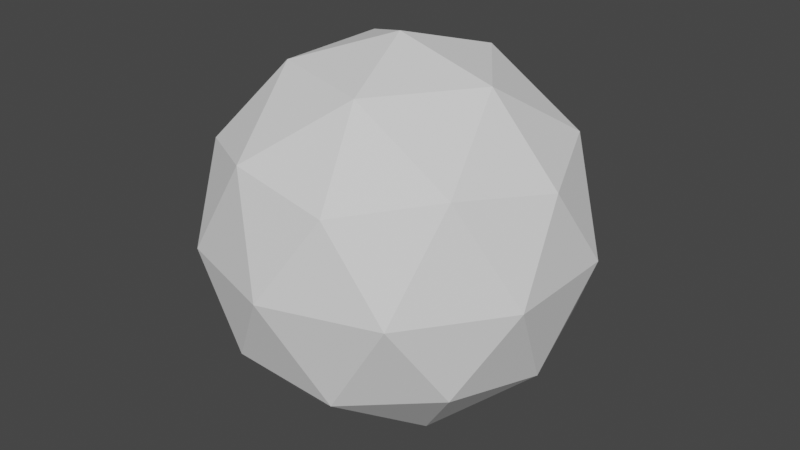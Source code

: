 # Source: Icosphere.blend  (saved by Blender 3.5.10; exported with 4.5.12 LTS)
import bpy
from mathutils import Matrix  # noqa: F401  (used for matrix-valued properties, if any)

bpy.ops.wm.read_factory_settings(use_empty=True)
scene = bpy.context.scene
scene.name = 'Scene'

# ---- collections
col_collection = bpy.data.collections.new('Collection'); scene.collection.children.link(col_collection)

# ---- world
world_world = bpy.data.worlds.new('World'); scene.world = world_world
world_world.use_nodes = True; world_world.node_tree.nodes.clear()
_N = world_world.node_tree.nodes; _L = world_world.node_tree.links
n0 = _N.new('ShaderNodeOutputWorld'); n0.name = 'World Output'; n0.location = (300, 300)
n1 = _N.new('ShaderNodeBackground'); n1.name = 'Background'; n1.location = (10, 300)
n1.inputs[0].default_value = (0.05088, 0.05088, 0.05088, 1.0)
_L.new(n1.outputs[0], n0.inputs[0])
n0.is_active_output = True
world_world.color = (0.05088, 0.05088, 0.05088)
world_world.use_sun_shadow = False
world_world.sun_shadow_jitter_overblur = 0.0

# ---- meshes
me_icosphere = bpy.data.meshes.new('Icosphere')
me_icosphere.from_pydata([(0.0, 0.0, -1.0), (0.7236, -0.5257, -0.4472), (-0.2764, -0.8506, -0.4472), (-0.8944, 0.0, -0.4472), (-0.2764, 0.8506, -0.4472), (0.7236, 0.5257, -0.4472), (0.2764, -0.8506, 0.4472), (-0.7236, -0.5257, 0.4472), (-0.7236, 0.5257, 0.4472), (0.2764, 0.8506, 0.4472), (0.8944, 0.0, 0.4472), (0.0, 0.0, 1.0), (-0.1625, -0.5, -0.8507), (0.4253, -0.309, -0.8507), (0.2629, -0.809, -0.5257), (0.8506, 0.0, -0.5257), (0.4253, 0.309, -0.8507), (-0.5257, 0.0, -0.8507), (-0.6882, -0.5, -0.5257), (-0.1625, 0.5, -0.8507), (-0.6882, 0.5, -0.5257), (0.2629, 0.809, -0.5257), (0.9511, -0.309, 0.0), (0.9511, 0.309, 0.0), (0.0, -1.0, 0.0), (0.5878, -0.809, 0.0), (-0.9511, -0.309, 0.0), (-0.5878, -0.809, 0.0), (-0.5878, 0.809, 0.0), (-0.9511, 0.309, 0.0), (0.5878, 0.809, 0.0), (0.0, 1.0, 0.0), (0.6882, -0.5, 0.5257), (-0.2629, -0.809, 0.5257), (-0.8506, 0.0, 0.5257), (-0.2629, 0.809, 0.5257), (0.6882, 0.5, 0.5257), (0.1625, -0.5, 0.8507), (0.5257, 0.0, 0.8507), (-0.4253, -0.309, 0.8507), (-0.4253, 0.309, 0.8507), (0.1625, 0.5, 0.8507)], [], [(0, 13, 12), (1, 13, 15), (0, 12, 17), (0, 17, 19), (0, 19, 16), (1, 15, 22), (2, 14, 24), (3, 18, 26), (4, 20, 28), (5, 21, 30), (1, 22, 25), (2, 24, 27), (3, 26, 29), (4, 28, 31), (5, 30, 23), (6, 32, 37), (7, 33, 39), (8, 34, 40), (9, 35, 41), (10, 36, 38), (38, 41, 11), (38, 36, 41), (36, 9, 41), (41, 40, 11), (41, 35, 40), (35, 8, 40), (40, 39, 11), (40, 34, 39), (34, 7, 39), (39, 37, 11), (39, 33, 37), (33, 6, 37), (37, 38, 11), (37, 32, 38), (32, 10, 38), (23, 36, 10), (23, 30, 36), (30, 9, 36), (31, 35, 9), (31, 28, 35), (28, 8, 35), (29, 34, 8), (29, 26, 34), (26, 7, 34), (27, 33, 7), (27, 24, 33), (24, 6, 33), (25, 32, 6), (25, 22, 32), (22, 10, 32), (30, 31, 9), (30, 21, 31), (21, 4, 31), (28, 29, 8), (28, 20, 29), (20, 3, 29), (26, 27, 7), (26, 18, 27), (18, 2, 27), (24, 25, 6), (24, 14, 25), (14, 1, 25), (22, 23, 10), (22, 15, 23), (15, 5, 23), (16, 21, 5), (16, 19, 21), (19, 4, 21), (19, 20, 4), (19, 17, 20), (17, 3, 20), (17, 18, 3), (17, 12, 18), (12, 2, 18), (15, 16, 5), (15, 13, 16), (13, 0, 16), (12, 14, 2), (12, 13, 14), (13, 1, 14)])
_uv = me_icosphere.uv_layers.new(name='UVMap')
_uv.uv.foreach_set('vector', [0.1818, 0.0, 0.2273, 0.07873, 0.1364, 0.07873, 0.2727, 0.1575, 0.3182, 0.07873, 0.3636, 0.1575, 0.9091, 0.0, 0.9545, 0.07873, 0.8636, 0.07873, 0.7273, 0.0, 0.7727, 0.07873, 0.6818, 0.07873, 0.5455, 0.0, 0.5909, 0.07873, 0.5, 0.07873, 0.2727, 0.1575, 0.3636, 0.1575, 0.3182, 0.2362, 0.09091, 0.1575, 0.1818, 0.1575, 0.1364, 0.2362, 0.8182, 0.1575, 0.9091, 0.1575, 0.8636, 0.2362, 0.6364, 0.1575, 0.7273, 0.1575, 0.6818, 0.2362, 0.4545, 0.1575, 0.5455, 0.1575, 0.5, 0.2362, 0.2727, 0.1575, 0.3182, 0.2362, 0.2273, 0.2362, 0.09091, 0.1575, 0.1364, 0.2362, 0.04546, 0.2362, 0.8182, 0.1575, 0.8636, 0.2362, 0.7727, 0.2362, 0.6364, 0.1575, 0.6818, 0.2362, 0.5909, 0.2362, 0.4545, 0.1575, 0.5, 0.2362, 0.4091, 0.2362, 0.1818, 0.3149, 0.2727, 0.3149, 0.2273, 0.3937, 0.0, 0.3149, 0.09091, 0.3149, 0.04546, 0.3937, 0.7273, 0.3149, 0.8182, 0.3149, 0.7727, 0.3937, 0.5455, 0.3149, 0.6364, 0.3149, 0.5909, 0.3937, 0.3636, 0.3149, 0.4545, 0.3149, 0.4091, 0.3937, 0.4091, 0.3937, 0.5, 0.3937, 0.4545, 0.4724, 0.4091, 0.3937, 0.4545, 0.3149, 0.5, 0.3937, 0.4545, 0.3149, 0.5455, 0.3149, 0.5, 0.3937, 0.5909, 0.3937, 0.6818, 0.3937, 0.6364, 0.4724, 0.5909, 0.3937, 0.6364, 0.3149, 0.6818, 0.3937, 0.6364, 0.3149, 0.7273, 0.3149, 0.6818, 0.3937, 0.7727, 0.3937, 0.8636, 0.3937, 0.8182, 0.4724, 0.7727, 0.3937, 0.8182, 0.3149, 0.8636, 0.3937, 0.8182, 0.3149, 0.9091, 0.3149, 0.8636, 0.3937, 0.04546, 0.3937, 0.1364, 0.3937, 0.09091, 0.4724, 0.04546, 0.3937, 0.09091, 0.3149, 0.1364, 0.3937, 0.09091, 0.3149, 0.1818, 0.3149, 0.1364, 0.3937, 0.2273, 0.3937, 0.3182, 0.3937, 0.2727, 0.4724, 0.2273, 0.3937, 0.2727, 0.3149, 0.3182, 0.3937, 0.2727, 0.3149, 0.3636, 0.3149, 0.3182, 0.3937, 0.4091, 0.2362, 0.4545, 0.3149, 0.3636, 0.3149, 0.4091, 0.2362, 0.5, 0.2362, 0.4545, 0.3149, 0.5, 0.2362, 0.5455, 0.3149, 0.4545, 0.3149, 0.5909, 0.2362, 0.6364, 0.3149, 0.5455, 0.3149, 0.5909, 0.2362, 0.6818, 0.2362, 0.6364, 0.3149, 0.6818, 0.2362, 0.7273, 0.3149, 0.6364, 0.3149, 0.7727, 0.2362, 0.8182, 0.3149, 0.7273, 0.3149, 0.7727, 0.2362, 0.8636, 0.2362, 0.8182, 0.3149, 0.8636, 0.2362, 0.9091, 0.3149, 0.8182, 0.3149, 0.04546, 0.2362, 0.09091, 0.3149, 0.0, 0.3149, 0.04546, 0.2362, 0.1364, 0.2362, 0.09091, 0.3149, 0.1364, 0.2362, 0.1818, 0.3149, 0.09091, 0.3149, 0.2273, 0.2362, 0.2727, 0.3149, 0.1818, 0.3149, 0.2273, 0.2362, 0.3182, 0.2362, 0.2727, 0.3149, 0.3182, 0.2362, 0.3636, 0.3149, 0.2727, 0.3149, 0.5, 0.2362, 0.5909, 0.2362, 0.5455, 0.3149, 0.5, 0.2362, 0.5455, 0.1575, 0.5909, 0.2362, 0.5455, 0.1575, 0.6364, 0.1575, 0.5909, 0.2362, 0.6818, 0.2362, 0.7727, 0.2362, 0.7273, 0.3149, 0.6818, 0.2362, 0.7273, 0.1575, 0.7727, 0.2362, 0.7273, 0.1575, 0.8182, 0.1575, 0.7727, 0.2362, 0.8636, 0.2362, 0.9545, 0.2362, 0.9091, 0.3149, 0.8636, 0.2362, 0.9091, 0.1575, 0.9545, 0.2362, 0.9091, 0.1575, 1.0, 0.1575, 0.9545, 0.2362, 0.1364, 0.2362, 0.2273, 0.2362, 0.1818, 0.3149, 0.1364, 0.2362, 0.1818, 0.1575, 0.2273, 0.2362, 0.1818, 0.1575, 0.2727, 0.1575, 0.2273, 0.2362, 0.3182, 0.2362, 0.4091, 0.2362, 0.3636, 0.3149, 0.3182, 0.2362, 0.3636, 0.1575, 0.4091, 0.2362, 0.3636, 0.1575, 0.4545, 0.1575, 0.4091, 0.2362, 0.5, 0.07873, 0.5455, 0.1575, 0.4545, 0.1575, 0.5, 0.07873, 0.5909, 0.07873, 0.5455, 0.1575, 0.5909, 0.07873, 0.6364, 0.1575, 0.5455, 0.1575, 0.6818, 0.07873, 0.7273, 0.1575, 0.6364, 0.1575, 0.6818, 0.07873, 0.7727, 0.07873, 0.7273, 0.1575, 0.7727, 0.07873, 0.8182, 0.1575, 0.7273, 0.1575, 0.8636, 0.07873, 0.9091, 0.1575, 0.8182, 0.1575, 0.8636, 0.07873, 0.9545, 0.07873, 0.9091, 0.1575, 0.9545, 0.07873, 1.0, 0.1575, 0.9091, 0.1575, 0.3636, 0.1575, 0.4091, 0.07873, 0.4545, 0.1575, 0.3636, 0.1575, 0.3182, 0.07873, 0.4091, 0.07873, 0.3182, 0.07873, 0.3636, 0.0, 0.4091, 0.07873, 0.1364, 0.07873, 0.1818, 0.1575, 0.09091, 0.1575, 0.1364, 0.07873, 0.2273, 0.07873, 0.1818, 0.1575, 0.2273, 0.07873, 0.2727, 0.1575, 0.1818, 0.1575])
me_icosphere.update()

# ---- objects
ob_icosphere = bpy.data.objects.new('Icosphere', me_icosphere)

# ---- transforms, parenting, visibility, modifiers, constraints
ob_icosphere.location = (0.0, 0.0, 0.0)

# ---- collection membership
col_collection.objects.link(ob_icosphere)

# ---- scene / render settings (as saved in the file)
scene.frame_start = 1; scene.frame_end = 250; scene.frame_set(1)
scene.render.engine = 'BLENDER_EEVEE_NEXT'
scene.cycles.sampling_pattern = 'TABULATED_SOBOL'
scene.view_settings.view_transform = 'Filmic'
bpy.context.view_layer.update()

# ---- added for rendering (the .blend has no active camera and no usable light): camera, sun
cam_auto = bpy.data.cameras.new('AutoCamera')
cam_auto.lens = 50.0
cam_auto.sensor_width = 36.0
cam_auto.clip_end = 1000.0
ob_auto_camera = bpy.data.objects.new('AutoCamera', cam_auto)
scene.collection.objects.link(ob_auto_camera)
ob_auto_camera.location = (3.15365, -3.78438, 2.52292)
ob_auto_camera.rotation_euler = (1.09748, -7.21219e-08, 0.694738)
scene.camera = ob_auto_camera
light_auto_sun = bpy.data.lights.new('AutoSun', 'SUN')
light_auto_sun.energy = 3.0
light_auto_sun.angle = 0.0523599
ob_auto_sun = bpy.data.objects.new('AutoSun', light_auto_sun)
scene.collection.objects.link(ob_auto_sun)
ob_auto_sun.rotation_euler = (0.872665, 0.174533, 0.523599)
bpy.context.view_layer.update()

